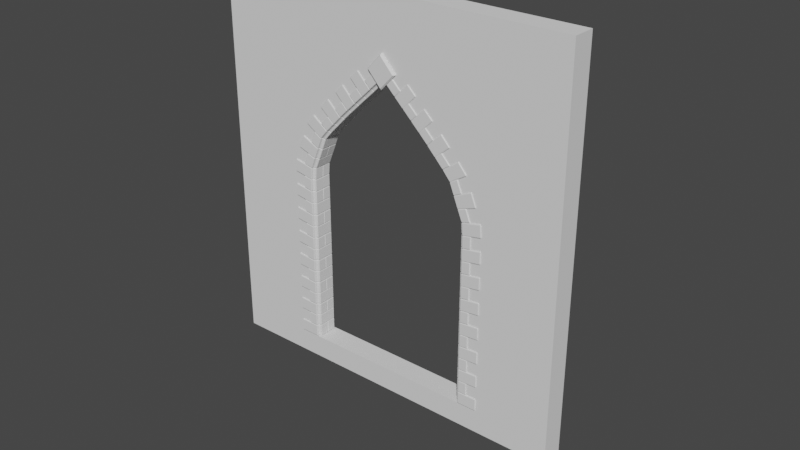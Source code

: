# Source: Front_Door.blend  (saved by Blender 2.81.16; exported with 4.5.12 LTS)
import bpy
from mathutils import Matrix  # noqa: F401  (used for matrix-valued properties, if any)

bpy.ops.wm.read_factory_settings(use_empty=True)
scene = bpy.context.scene
scene.name = 'Scene'

# ---- collections
col_collection = bpy.data.collections.new('Collection'); scene.collection.children.link(col_collection)

# ---- world
world_world = bpy.data.worlds.new('World'); scene.world = world_world
world_world.use_nodes = True; world_world.node_tree.nodes.clear()
_N = world_world.node_tree.nodes; _L = world_world.node_tree.links
n0 = _N.new('ShaderNodeOutputWorld'); n0.name = 'World Output'; n0.location = (300, 300)
n1 = _N.new('ShaderNodeBackground'); n1.name = 'Background'; n1.location = (10, 300)
n1.inputs[0].default_value = (0.05088, 0.05088, 0.05088, 1.0)
_L.new(n1.outputs[0], n0.inputs[0])
n0.is_active_output = True
world_world.color = (0.05088, 0.05088, 0.05088)
world_world.use_sun_shadow = False
world_world.sun_shadow_jitter_overblur = 0.0

# ---- meshes
me_lod_a_front_door = bpy.data.meshes.new('LOD_A_Front_Door')
me_lod_a_front_door.from_pydata([(-4.0, -0.25, 0.0), (-3.0, -0.25, 0.0), (-2.53, -0.25, 2.741), (-1.47, -0.25, 2.741), (-1.0, -0.25, 0.0), (0.0, -0.25, 0.0), (0.0, -0.25, 4.0), (-4.0, -0.25, 4.0), (-4.0, -2.98e-07, 0.0), (-3.0, -2.086e-07, 0.0), (-2.53, -1.192e-07, 2.741), (-1.47, 5.96e-08, 2.741), (-1.0, -2.98e-08, 0.0), (0.0, 5.96e-08, 0.0), (0.0, 1.788e-07, 4.0), (-4.0, -1.788e-07, 4.0), (-1.0, -0.25, 4.0), (-3.0, -0.25, 4.0), (-1.0, 8.941e-08, 4.0), (-3.0, -8.941e-08, 4.0), (0.0, -0.25, 2.741), (0.0, 1.192e-07, 2.741), (-4.0, -0.25, 2.741), (-4.0, -2.384e-07, 2.741), (-1.945, -0.25, 4.0), (-2.055, -0.25, 4.0), (-1.945, 2.98e-08, 4.0), (-2.055, -2.98e-08, 4.0), (-2.055, -0.25, 3.049), (-1.945, -0.25, 3.049), (-2.055, -5.96e-08, 3.049), (-1.945, 0.0, 3.049), (-1.171, -0.25, 2.428), (-1.171, 1.49e-08, 2.428), (0.0, -0.25, 2.428), (0.0, 8.941e-08, 2.428), (-2.829, -0.25, 2.428), (-2.829, -1.639e-07, 2.428), (-4.0, -0.25, 2.428), (-4.0, -2.682e-07, 2.428), (-3.0, -0.25, 2.0), (-3.0, -1.863e-07, 2.0), (-4.0, -0.25, 2.0), (-4.0, -2.831e-07, 2.0), (-1.0, -0.25, 2.0), (-1.0, -7.451e-09, 2.0), (0.0, -0.25, 2.0), (0.0, 7.451e-08, 2.0)], [], [(14, 21, 11, 18), (45, 47, 13, 12), (42, 43, 8, 0), (20, 21, 14, 6), (44, 45, 12, 4), (36, 37, 10, 2), (17, 19, 15, 7), (4, 12, 13, 5), (29, 31, 11, 3), (0, 8, 9, 1), (6, 14, 18, 16), (25, 27, 19, 17), (34, 35, 21, 20), (7, 15, 23, 22), (16, 18, 26, 24), (24, 26, 27, 25), (2, 10, 30, 28), (28, 30, 31, 29), (31, 26, 18, 11), (26, 31, 30, 27), (27, 30, 10, 19), (15, 19, 10, 23), (39, 23, 10, 37), (7, 22, 2, 17), (25, 17, 2, 28), (38, 36, 2, 22), (24, 25, 28, 29), (29, 3, 16, 24), (6, 16, 3, 20), (44, 4, 5, 46), (3, 32, 34, 20), (46, 47, 35, 34), (3, 11, 33, 32), (11, 21, 35, 33), (42, 40, 36, 38), (43, 39, 37, 41), (40, 41, 37, 36), (22, 23, 39, 38), (1, 9, 41, 40), (8, 43, 41, 9), (0, 1, 40, 42), (38, 39, 43, 42), (5, 13, 47, 46), (32, 44, 46, 34), (32, 33, 45, 44), (33, 35, 47, 45)])
me_lod_a_front_door.use_remesh_preserve_volume = False
me_lod_a_front_door.use_remesh_preserve_attributes = False
me_lod_a_front_door.use_mirror_vertex_groups = False
me_lod_a_front_door.update()
me_lod_b_front_door_mesh = bpy.data.meshes.new('LOD_B_Front_Door mesh')
me_lod_b_front_door_mesh.from_pydata([(-4.0, -0.25, 0.0), (-3.0, -0.25, 0.0), (-2.53, -0.25, 2.741), (-1.47, -0.25, 2.741), (-1.0, -0.25, 0.0), (0.0, -0.25, 0.0), (0.0, -0.25, 4.0), (-4.0, -0.25, 4.0), (-4.0, -2.98e-07, 0.0), (-3.0, -2.086e-07, 0.0), (-2.53, -1.192e-07, 2.741), (-1.47, 5.96e-08, 2.741), (-1.0, -2.98e-08, 0.0), (0.0, 5.96e-08, 0.0), (0.0, 1.788e-07, 4.0), (-4.0, -1.788e-07, 4.0), (-1.0, -0.25, 4.0), (-3.0, -0.25, 4.0), (-1.0, 8.941e-08, 4.0), (-3.0, -8.941e-08, 4.0), (0.0, -0.25, 2.741), (0.0, 1.192e-07, 2.741), (-4.0, -0.25, 2.741), (-4.0, -2.384e-07, 2.741), (-2.0, -0.25, 4.0), (-2.0, -2.98e-08, 4.0), (-2.0, -0.25, 3.223), (-2.0, -5.96e-08, 3.223), (-1.171, -0.25, 2.428), (-1.171, 1.49e-08, 2.428), (0.0, -0.25, 2.428), (0.0, 8.941e-08, 2.428), (-2.829, -0.25, 2.428), (-2.829, -1.639e-07, 2.428), (-4.0, -0.25, 2.428), (-4.0, -2.682e-07, 2.428), (-3.0, -0.25, 2.0), (-3.0, -1.863e-07, 2.0), (-4.0, -0.25, 2.0), (-4.0, -2.831e-07, 2.0), (-1.0, -0.25, 2.0), (-1.0, -7.451e-09, 2.0), (0.0, -0.25, 2.0), (0.0, 7.451e-08, 2.0), (-4.0, -0.25, -0.25), (-3.0, -0.25, -0.25), (-1.0, -0.25, -0.25), (0.0, -0.25, -0.25), (-4.0, -2.98e-07, -0.25), (-3.0, -2.086e-07, -0.25), (-1.0, -2.98e-08, -0.25), (0.0, 5.96e-08, -0.25)], [], [(14, 21, 11, 18), (41, 43, 13, 12), (38, 39, 8, 0), (20, 21, 14, 6), (40, 41, 12, 4), (32, 33, 10, 2), (17, 19, 15, 7), (45, 49, 50, 46), (26, 27, 11, 3), (1, 0, 44, 45), (6, 14, 18, 16), (24, 25, 19, 17), (30, 31, 21, 20), (7, 15, 23, 22), (16, 18, 25, 24), (2, 10, 27, 26), (27, 25, 18, 11), (25, 27, 10, 19), (15, 19, 10, 23), (35, 23, 10, 33), (7, 22, 2, 17), (24, 17, 2, 26), (34, 32, 2, 22), (26, 3, 16, 24), (6, 16, 3, 20), (40, 4, 5, 42), (3, 28, 30, 20), (42, 43, 31, 30), (3, 11, 29, 28), (11, 21, 31, 29), (38, 36, 32, 34), (39, 35, 33, 37), (36, 37, 33, 32), (22, 23, 35, 34), (1, 9, 37, 36), (8, 39, 37, 9), (0, 1, 36, 38), (34, 35, 39, 38), (5, 13, 43, 42), (28, 40, 42, 30), (28, 29, 41, 40), (29, 31, 43, 41), (46, 50, 51, 47), (44, 48, 49, 45), (8, 9, 49, 48), (0, 8, 48, 44), (5, 4, 46, 47), (1, 45, 46, 4), (12, 13, 51, 50), (13, 5, 47, 51), (49, 9, 12, 50), (9, 1, 4, 12)])
me_lod_b_front_door_mesh.use_remesh_preserve_volume = False
me_lod_b_front_door_mesh.use_remesh_preserve_attributes = False
me_lod_b_front_door_mesh.use_mirror_vertex_groups = False
me_lod_b_front_door_mesh.update()
me_cube_001 = bpy.data.meshes.new('Cube.001')
me_cube_001.from_pydata([(-0.8344, -1.0, -0.8344), (-0.9267, -0.9004, -0.9267), (-0.9004, -1.0, 0.9004), (-1.0, -0.9004, 1.0), (-0.8344, 1.0, -0.8344), (-0.9267, 0.9004, -0.9267), (-0.9004, 1.0, 0.9004), (-1.0, 0.9004, 1.0), (0.9004, -1.0, -0.9004), (1.0, -0.9004, -1.0), (0.8344, -1.0, 0.8344), (0.9267, -0.9004, 0.9267), (0.9004, 1.0, -0.9004), (1.0, 0.9004, -1.0), (0.9267, 0.9004, 0.9267), (0.8344, 1.0, 0.8344)], [], [(8, 10, 2, 0), (13, 14, 11, 9), (14, 7, 3, 11), (1, 3, 7, 5), (4, 6, 15, 12), (0, 2, 3, 1), (6, 4, 5, 7), (13, 5, 4, 12), (7, 14, 15, 6), (14, 13, 12, 15), (10, 8, 9, 11), (1, 9, 8, 0), (11, 3, 2, 10), (5, 13, 9, 1)])
_uv = me_cube_001.uv_layers.new(name='UVMap')
_uv.uv.foreach_set('vector', [0.3875, 0.7625, 0.6125, 0.7625, 0.6125, 0.9875, 0.3875, 0.9875, 0.375, 0.5125, 0.625, 0.5125, 0.625, 0.7375, 0.375, 0.7375, 0.625, 0.5125, 0.875, 0.5125, 0.875, 0.7375, 0.625, 0.7375, 0.375, 0.01245, 0.625, 0.01245, 0.625, 0.2375, 0.375, 0.2375, 0.3875, 0.2625, 0.6125, 0.2625, 0.6125, 0.4875, 0.3875, 0.4875, 0.3875, 0.9875, 0.6125, 0.9875, 0.625, 1.0, 0.375, 1.0, 0.6125, 0.2625, 0.3875, 0.2625, 0.375, 0.2375, 0.625, 0.2375, 0.375, 0.5125, 0.125, 0.5125, 0.1375, 0.5, 0.3625, 0.5, 0.875, 0.5125, 0.625, 0.5125, 0.6375, 0.5, 0.8625, 0.5, 0.625, 0.5125, 0.375, 0.5125, 0.3875, 0.4875, 0.6125, 0.4875, 0.6125, 0.7625, 0.3875, 0.7625, 0.375, 0.7375, 0.625, 0.7375, 0.125, 0.7375, 0.375, 0.7375, 0.3625, 0.75, 0.1375, 0.75, 0.625, 0.7375, 0.875, 0.7375, 0.8625, 0.75, 0.6375, 0.75, 0.125, 0.5125, 0.375, 0.5125, 0.375, 0.7375, 0.125, 0.7375])
me_cube_001.use_remesh_fix_poles = True
me_cube_001.use_remesh_preserve_attributes = False
me_cube_001.use_mirror_vertex_groups = False
me_cube_001.update()
me_brick = bpy.data.meshes.new('Brick')
me_brick.from_pydata([(-0.009446, 0.01389, 0.125), (-0.01778, 0.007124, 0.125), (-0.02177, 0.02, 0.1189), (-0.03, 0.01324, 0.1189), (0.2078, 0.007124, 0.125), (0.1994, 0.01389, 0.125), (0.22, 0.01324, 0.1189), (0.2118, 0.02, 0.1189), (-0.03, 0.01324, 0.006995), (-0.02177, 0.02, 0.006995), (-0.01601, 0.006238, 0.0), (-0.007675, 0.01301, -2.328e-10), (0.2118, 0.02, 0.006995), (0.22, 0.01324, 0.006995), (0.1977, 0.01301, 0.0), (0.206, 0.006238, -6.985e-10), (-0.009446, 0.01389, 0.2548), (-0.01778, 0.007124, 0.2548), (-0.02177, 0.02, 0.2487), (-0.03, 0.01324, 0.2487), (0.1078, 0.007124, 0.2548), (0.09945, 0.01389, 0.2548), (0.12, 0.01324, 0.2487), (0.1118, 0.02, 0.2487), (-0.03, 0.01324, 0.1368), (-0.02177, 0.02, 0.1368), (-0.01601, 0.006238, 0.1298), (-0.007675, 0.01301, 0.1298), (0.1118, 0.02, 0.1368), (0.12, 0.01324, 0.1368), (0.09767, 0.01301, 0.1298), (0.106, 0.006238, 0.1298), (-0.009446, -0.2639, 0.125), (-0.01778, -0.2571, 0.125), (-0.02177, -0.27, 0.1189), (-0.03, -0.2632, 0.1189), (0.2078, -0.2571, 0.125), (0.1994, -0.2639, 0.125), (0.22, -0.2632, 0.1189), (0.2118, -0.27, 0.1189), (-0.03, -0.2632, 0.006995), (-0.02177, -0.27, 0.006995), (-0.01601, -0.2562, 0.0), (-0.007675, -0.263, -2.328e-10), (0.2118, -0.27, 0.006995), (0.22, -0.2632, 0.006995), (0.1977, -0.263, 0.0), (0.206, -0.2562, -6.985e-10), (-0.009446, -0.2639, 0.2548), (-0.01778, -0.2571, 0.2548), (-0.02177, -0.27, 0.2487), (-0.03, -0.2632, 0.2487), (0.1078, -0.2571, 0.2548), (0.09945, -0.2639, 0.2548), (0.12, -0.2632, 0.2487), (0.1118, -0.27, 0.2487), (-0.03, -0.2632, 0.1368), (-0.02177, -0.27, 0.1368), (-0.01601, -0.2562, 0.1298), (-0.007675, -0.263, 0.1298), (0.1118, -0.27, 0.1368), (0.12, -0.2632, 0.1368), (0.09767, -0.263, 0.1298), (0.106, -0.2562, 0.1298)], [], [(14, 11, 9, 12), (0, 5, 7, 2), (42, 40, 8, 10), (3, 8, 40, 35), (9, 2, 7, 12), (45, 13, 6, 38), (13, 45, 47, 15), (42, 10, 11, 14, 15, 47, 46, 43), (30, 27, 25, 28), (16, 21, 23, 18), (58, 56, 24, 26), (19, 24, 56, 51), (25, 18, 23, 28), (61, 29, 22, 54), (29, 61, 63, 31), (58, 26, 27, 30, 31, 63, 62, 59), (0, 2, 3, 1), (4, 6, 7, 5), (9, 11, 10, 8), (13, 15, 14, 12), (2, 9, 8, 3), (6, 13, 12, 7), (16, 18, 19, 17), (20, 22, 23, 21), (25, 27, 26, 24), (29, 31, 30, 28), (18, 25, 24, 19), (22, 29, 28, 23), (4, 36, 38, 6), (36, 4, 5, 0, 1, 33, 32, 37), (3, 35, 33, 1), (46, 44, 41, 43), (32, 34, 39, 37), (41, 44, 39, 34), (20, 52, 54, 22), (52, 20, 21, 16, 17, 49, 48, 53), (17, 19, 51, 49), (62, 60, 57, 59), (48, 50, 55, 53), (57, 60, 55, 50), (32, 33, 35, 34), (36, 37, 39, 38), (41, 40, 42, 43), (45, 44, 46, 47), (34, 35, 40, 41), (38, 39, 44, 45), (48, 49, 51, 50), (52, 53, 55, 54), (57, 56, 58, 59), (61, 60, 62, 63), (50, 51, 56, 57), (54, 55, 60, 61)])
_uv = me_brick.uv_layers.new(name='UVMap')
_uv.uv.foreach_set('vector', [0.3527, 0.514, 0.1473, 0.514, 0.1332, 0.5, 0.3668, 0.5, 0.8544, 0.5122, 0.6456, 0.5122, 0.6332, 0.5, 0.8668, 0.5, 0.139, 0.5275, 0.125, 0.5135, 0.125, 0.5135, 0.139, 0.5275, 0.6128, 0.2365, 0.389, 0.2365, 0.389, 0.2365, 0.6128, 0.2365, 0.389, 0.2582, 0.6128, 0.2582, 0.6128, 0.4918, 0.389, 0.4918, 0.389, 0.5135, 0.389, 0.5135, 0.6128, 0.5135, 0.6128, 0.5135, 0.389, 0.5135, 0.389, 0.5135, 0.361, 0.5275, 0.361, 0.5275, 0.139, 0.5275, 0.139, 0.5275, 0.1473, 0.514, 0.3527, 0.514, 0.361, 0.5275, 0.361, 0.5275, 0.3527, 0.514, 0.1473, 0.514, 0.3458, 0.514, 0.1542, 0.514, 0.1387, 0.5, 0.3613, 0.5, 0.8478, 0.5122, 0.6522, 0.5122, 0.6387, 0.5, 0.8613, 0.5, 0.139, 0.5275, 0.125, 0.5135, 0.125, 0.5135, 0.139, 0.5275, 0.6128, 0.2365, 0.389, 0.2365, 0.389, 0.2365, 0.6128, 0.2365, 0.389, 0.2637, 0.6128, 0.2637, 0.6128, 0.4863, 0.389, 0.4863, 0.389, 0.5135, 0.389, 0.5135, 0.6128, 0.5135, 0.6128, 0.5135, 0.389, 0.5135, 0.389, 0.5135, 0.361, 0.5275, 0.361, 0.5275, 0.139, 0.5275, 0.139, 0.5275, 0.1542, 0.514, 0.3458, 0.514, 0.361, 0.5275, 0.361, 0.5275, 0.3458, 0.514, 0.1542, 0.514, 0.8544, 0.5122, 0.8668, 0.5, 0.875, 0.5135, 0.8628, 0.5258, 0.6372, 0.5258, 0.6128, 0.5135, 0.6238, 0.5055, 0.6372, 0.5122, 0.1332, 0.5, 0.1473, 0.514, 0.139, 0.5275, 0.125, 0.5135, 0.389, 0.5135, 0.361, 0.5275, 0.361, 0.514, 0.378, 0.5055, 0.6128, 0.2582, 0.389, 0.2582, 0.389, 0.2365, 0.6128, 0.2365, 0.6128, 0.5135, 0.389, 0.5135, 0.389, 0.4918, 0.6128, 0.4918, 0.8478, 0.5122, 0.8613, 0.5, 0.875, 0.5135, 0.8628, 0.5258, 0.6372, 0.5258, 0.6128, 0.5135, 0.6238, 0.5055, 0.6372, 0.5122, 0.1387, 0.5, 0.1542, 0.514, 0.139, 0.5275, 0.125, 0.5135, 0.389, 0.5135, 0.361, 0.5275, 0.361, 0.514, 0.378, 0.5055, 0.6128, 0.2637, 0.389, 0.2637, 0.389, 0.2365, 0.6128, 0.2365, 0.6128, 0.5135, 0.389, 0.5135, 0.389, 0.4863, 0.6128, 0.4863, 0.6372, 0.5258, 0.6372, 0.5258, 0.6128, 0.5135, 0.6128, 0.5135, 0.6372, 0.5258, 0.6372, 0.5258, 0.6456, 0.5122, 0.8544, 0.5122, 0.8628, 0.5258, 0.8628, 0.5258, 0.8544, 0.5122, 0.6456, 0.5122, 0.875, 0.5135, 0.875, 0.5135, 0.8628, 0.5258, 0.8628, 0.5258, 0.3527, 0.514, 0.3668, 0.5, 0.1332, 0.5, 0.1473, 0.514, 0.8544, 0.5122, 0.8668, 0.5, 0.6332, 0.5, 0.6456, 0.5122, 0.389, 0.2582, 0.389, 0.4918, 0.6128, 0.4918, 0.6128, 0.2582, 0.6372, 0.5258, 0.6372, 0.5258, 0.6128, 0.5135, 0.6128, 0.5135, 0.6372, 0.5258, 0.6372, 0.5258, 0.6522, 0.5122, 0.8478, 0.5122, 0.8628, 0.5258, 0.8628, 0.5258, 0.8478, 0.5122, 0.6522, 0.5122, 0.8628, 0.5258, 0.875, 0.5135, 0.875, 0.5135, 0.8628, 0.5258, 0.3458, 0.514, 0.3613, 0.5, 0.1387, 0.5, 0.1542, 0.514, 0.8478, 0.5122, 0.8613, 0.5, 0.6387, 0.5, 0.6522, 0.5122, 0.389, 0.2637, 0.389, 0.4863, 0.6128, 0.4863, 0.6128, 0.2637, 0.8544, 0.5122, 0.8628, 0.5258, 0.875, 0.5135, 0.8668, 0.5, 0.6372, 0.5258, 0.6372, 0.5122, 0.6238, 0.5055, 0.6128, 0.5135, 0.1332, 0.5, 0.125, 0.5135, 0.139, 0.5275, 0.1473, 0.514, 0.389, 0.5135, 0.378, 0.5055, 0.361, 0.514, 0.361, 0.5275, 0.6128, 0.2582, 0.6128, 0.2365, 0.389, 0.2365, 0.389, 0.2582, 0.6128, 0.5135, 0.6128, 0.4918, 0.389, 0.4918, 0.389, 0.5135, 0.8478, 0.5122, 0.8628, 0.5258, 0.875, 0.5135, 0.8613, 0.5, 0.6372, 0.5258, 0.6372, 0.5122, 0.6238, 0.5055, 0.6128, 0.5135, 0.1387, 0.5, 0.125, 0.5135, 0.139, 0.5275, 0.1542, 0.514, 0.389, 0.5135, 0.378, 0.5055, 0.361, 0.514, 0.361, 0.5275, 0.6128, 0.2637, 0.6128, 0.2365, 0.389, 0.2365, 0.389, 0.2637, 0.6128, 0.5135, 0.6128, 0.4863, 0.389, 0.4863, 0.389, 0.5135])
me_brick.use_remesh_fix_poles = True
me_brick.use_remesh_preserve_attributes = False
me_brick.use_mirror_vertex_groups = False
me_brick.update()
me_lod_b_front_door_mesh_001 = bpy.data.meshes.new('LOD_B_Front_Door mesh.001')
me_lod_b_front_door_mesh_001.from_pydata([(-4.0, -0.25, 0.0), (-3.0, -0.25, 0.0), (-2.53, -0.25, 2.741), (-1.47, -0.25, 2.741), (-1.0, -0.25, 0.0), (0.0, -0.25, 0.0), (0.0, -0.25, 4.0), (-4.0, -0.25, 4.0), (-4.0, -2.98e-07, 0.0), (-3.0, -2.086e-07, 0.0), (-2.53, -1.192e-07, 2.741), (-1.47, 5.96e-08, 2.741), (-1.0, -2.98e-08, 0.0), (0.0, 5.96e-08, 0.0), (0.0, 1.788e-07, 4.0), (-4.0, -1.788e-07, 4.0), (-1.0, -0.25, 4.0), (-3.0, -0.25, 4.0), (-1.0, 8.941e-08, 4.0), (-3.0, -8.941e-08, 4.0), (0.0, -0.25, 2.741), (0.0, 1.192e-07, 2.741), (-4.0, -0.25, 2.741), (-4.0, -2.384e-07, 2.741), (-2.0, -0.25, 4.0), (-2.0, -2.98e-08, 4.0), (-2.0, -0.25, 3.223), (-2.0, -5.96e-08, 3.223), (-1.171, -0.25, 2.428), (-1.171, 1.49e-08, 2.428), (0.0, -0.25, 2.428), (0.0, 8.941e-08, 2.428), (-2.829, -0.25, 2.428), (-2.829, -1.639e-07, 2.428), (-4.0, -0.25, 2.428), (-4.0, -2.682e-07, 2.428), (-3.0, -0.25, 2.0), (-3.0, -1.863e-07, 2.0), (-4.0, -0.25, 2.0), (-4.0, -2.831e-07, 2.0), (-1.0, -0.25, 2.0), (-1.0, -7.451e-09, 2.0), (0.0, -0.25, 2.0), (0.0, 7.451e-08, 2.0), (-4.0, -0.25, -0.25), (-3.0, -0.25, -0.25), (-1.0, -0.25, -0.25), (0.0, -0.25, -0.25), (-4.0, -2.98e-07, -0.25), (-3.0, -2.086e-07, -0.25), (-1.0, -2.98e-08, -0.25), (0.0, 5.96e-08, -0.25)], [], [(14, 21, 11, 18), (41, 43, 13, 12), (38, 39, 8, 0), (20, 21, 14, 6), (40, 41, 12, 4), (32, 33, 10, 2), (17, 19, 15, 7), (45, 49, 50, 46), (26, 27, 11, 3), (1, 0, 44, 45), (6, 14, 18, 16), (24, 25, 19, 17), (30, 31, 21, 20), (7, 15, 23, 22), (16, 18, 25, 24), (2, 10, 27, 26), (27, 25, 18, 11), (25, 27, 10, 19), (15, 19, 10, 23), (35, 23, 10, 33), (7, 22, 2, 17), (24, 17, 2, 26), (34, 32, 2, 22), (26, 3, 16, 24), (6, 16, 3, 20), (40, 4, 5, 42), (3, 28, 30, 20), (42, 43, 31, 30), (3, 11, 29, 28), (11, 21, 31, 29), (38, 36, 32, 34), (39, 35, 33, 37), (36, 37, 33, 32), (22, 23, 35, 34), (1, 9, 37, 36), (8, 39, 37, 9), (0, 1, 36, 38), (34, 35, 39, 38), (5, 13, 43, 42), (28, 40, 42, 30), (28, 29, 41, 40), (29, 31, 43, 41), (46, 50, 51, 47), (44, 48, 49, 45), (8, 9, 49, 48), (0, 8, 48, 44), (5, 4, 46, 47), (1, 45, 46, 4), (12, 13, 51, 50), (13, 5, 47, 51), (49, 9, 12, 50), (9, 1, 4, 12)])
me_lod_b_front_door_mesh_001.use_remesh_preserve_volume = False
me_lod_b_front_door_mesh_001.use_remesh_preserve_attributes = False
me_lod_b_front_door_mesh_001.use_mirror_vertex_groups = False
me_lod_b_front_door_mesh_001.update()
me_cube_000 = bpy.data.meshes.new('Cube.000')
me_cube_000.from_pydata([(-0.8344, -1.0, -0.8344), (-0.9267, -0.9004, -0.9267), (-0.9004, -1.0, 0.9004), (-1.0, -0.9004, 1.0), (-0.8344, 1.0, -0.8344), (-0.9267, 0.9004, -0.9267), (-0.9004, 1.0, 0.9004), (-1.0, 0.9004, 1.0), (0.9004, -1.0, -0.9004), (1.0, -0.9004, -1.0), (0.8344, -1.0, 0.8344), (0.9267, -0.9004, 0.9267), (0.9004, 1.0, -0.9004), (1.0, 0.9004, -1.0), (0.9267, 0.9004, 0.9267), (0.8344, 1.0, 0.8344)], [], [(8, 10, 2, 0), (13, 14, 11, 9), (14, 7, 3, 11), (1, 3, 7, 5), (4, 6, 15, 12), (0, 2, 3, 1), (6, 4, 5, 7), (13, 5, 4, 12), (7, 14, 15, 6), (14, 13, 12, 15), (10, 8, 9, 11), (1, 9, 8, 0), (11, 3, 2, 10), (5, 13, 9, 1)])
_uv = me_cube_000.uv_layers.new(name='UVMap')
_uv.uv.foreach_set('vector', [0.3875, 0.7625, 0.6125, 0.7625, 0.6125, 0.9875, 0.3875, 0.9875, 0.375, 0.5125, 0.625, 0.5125, 0.625, 0.7375, 0.375, 0.7375, 0.625, 0.5125, 0.875, 0.5125, 0.875, 0.7375, 0.625, 0.7375, 0.375, 0.01245, 0.625, 0.01245, 0.625, 0.2375, 0.375, 0.2375, 0.3875, 0.2625, 0.6125, 0.2625, 0.6125, 0.4875, 0.3875, 0.4875, 0.3875, 0.9875, 0.6125, 0.9875, 0.625, 1.0, 0.375, 1.0, 0.6125, 0.2625, 0.3875, 0.2625, 0.375, 0.2375, 0.625, 0.2375, 0.375, 0.5125, 0.125, 0.5125, 0.1375, 0.5, 0.3625, 0.5, 0.875, 0.5125, 0.625, 0.5125, 0.6375, 0.5, 0.8625, 0.5, 0.625, 0.5125, 0.375, 0.5125, 0.3875, 0.4875, 0.6125, 0.4875, 0.6125, 0.7625, 0.3875, 0.7625, 0.375, 0.7375, 0.625, 0.7375, 0.125, 0.7375, 0.375, 0.7375, 0.3625, 0.75, 0.1375, 0.75, 0.625, 0.7375, 0.875, 0.7375, 0.8625, 0.75, 0.6375, 0.75, 0.125, 0.5125, 0.375, 0.5125, 0.375, 0.7375, 0.125, 0.7375])
me_cube_000.use_remesh_fix_poles = True
me_cube_000.use_remesh_preserve_attributes = False
me_cube_000.use_mirror_vertex_groups = False
me_cube_000.update()
me_brick_001 = bpy.data.meshes.new('Brick.001')
me_brick_001.from_pydata([(0.1713, -0.02613, 0.1204), (0.175, -0.01869, 0.1241), (0.1713, 0.1079, 0.1204), (0.175, 0.1004, 0.1241), (0.1713, -0.02613, 0.1296), (0.175, -0.01869, 0.1259), (0.1713, 0.1079, 0.1296), (0.175, 0.1004, 0.1259), (-0.06321, -0.02613, 0.02612), (-0.06391, -0.01869, 0.02244), (-0.05135, -0.02613, 0.02227), (-0.05335, -0.01869, 0.01901), (-0.04223, -0.02613, 0.01315), (-0.04549, -0.01869, 0.01115), (-0.03838, -0.02613, 0.001291), (-0.04206, -0.01869, 0.0005864), (-0.03838, 0.1079, 0.001291), (-0.04206, 0.1004, 0.0005864), (-0.04223, 0.1079, 0.01315), (-0.04549, 0.1004, 0.01115), (-0.05135, 0.1079, 0.02227), (-0.05335, 0.1004, 0.01901), (-0.06321, 0.1079, 0.02612), (-0.06391, 0.1004, 0.02244), (-0.03838, -0.02613, 0.2487), (-0.04206, -0.01869, 0.2494), (-0.04223, -0.02613, 0.2368), (-0.04549, -0.01869, 0.2388), (-0.05135, -0.02613, 0.2277), (-0.05335, -0.01869, 0.231), (-0.06321, -0.02613, 0.2239), (-0.06391, -0.01869, 0.2276), (-0.06321, 0.1079, 0.2239), (-0.06391, 0.1004, 0.2276), (-0.05135, 0.1079, 0.2277), (-0.05335, 0.1004, 0.231), (-0.04223, 0.1079, 0.2368), (-0.04549, 0.1004, 0.2388), (-0.03838, 0.1079, 0.2487), (-0.04206, 0.1004, 0.2494), (-0.03767, 0.1099, 0.2487), (-0.04136, 0.1173, 0.2494), (-0.04152, 0.1099, 0.2368), (-0.04478, 0.1173, 0.2388), (-0.05064, 0.1099, 0.2277), (-0.05264, 0.1173, 0.231), (-0.0625, 0.1099, 0.2239), (-0.06321, 0.1173, 0.2276), (-0.0625, 0.2439, 0.2239), (-0.06321, 0.2364, 0.2276), (-0.05064, 0.2439, 0.2277), (-0.05264, 0.2364, 0.231), (-0.04152, 0.2439, 0.2368), (-0.04478, 0.2364, 0.2388), (-0.03767, 0.2439, 0.2487), (-0.04136, 0.2364, 0.2494), (-0.0625, 0.1099, 0.02612), (-0.06321, 0.1173, 0.02244), (-0.05064, 0.1099, 0.02227), (-0.05264, 0.1173, 0.01901), (-0.04152, 0.1099, 0.01315), (-0.04478, 0.1173, 0.01115), (-0.03767, 0.1099, 0.001291), (-0.04136, 0.1173, 0.0005864), (-0.03767, 0.2439, 0.001291), (-0.04136, 0.2364, 0.0005864), (-0.04152, 0.2439, 0.01315), (-0.04478, 0.2364, 0.01115), (-0.05064, 0.2439, 0.02227), (-0.05264, 0.2364, 0.01901), (-0.0625, 0.2439, 0.02612), (-0.06321, 0.2364, 0.02244), (-0.06873, -0.02613, 0.1204), (-0.07027, -0.01869, 0.1241), (-0.07128, -0.02613, 0.1178), (-0.075, -0.01869, 0.1193), (-0.07128, 0.1079, 0.1178), (-0.075, 0.1004, 0.1193), (-0.06873, 0.1079, 0.1204), (-0.07027, 0.1004, 0.1241), (0.1687, -0.02613, -0.00678), (0.1703, -0.01869, -0.0105), (0.1713, -0.02613, -0.004227), (0.175, -0.01869, -0.005768), (0.1713, 0.1079, -0.004227), (0.175, 0.1004, -0.005768), (0.1687, 0.1079, -0.00678), (0.1703, 0.1004, -0.0105), (-0.07128, -0.02613, 0.1322), (-0.075, -0.01869, 0.1307), (-0.06873, -0.02613, 0.1296), (-0.07027, -0.01869, 0.1259), (-0.06873, 0.1079, 0.1296), (-0.07027, 0.1004, 0.1259), (-0.07128, 0.1079, 0.1322), (-0.075, 0.1004, 0.1307), (0.1713, -0.02613, 0.2542), (0.175, -0.01869, 0.2558), (0.1687, -0.02613, 0.2568), (0.1703, -0.01869, 0.2605), (0.1687, 0.1079, 0.2568), (0.1703, 0.1004, 0.2605), (0.1713, 0.1079, 0.2542), (0.175, 0.1004, 0.2558), (0.05329, 0.1099, 0.2542), (0.05701, 0.1173, 0.2558), (0.05074, 0.1099, 0.2568), (0.05228, 0.1173, 0.2605), (0.05074, 0.2439, 0.2568), (0.05228, 0.2364, 0.2605), (0.05329, 0.2439, 0.2542), (0.05701, 0.2364, 0.2558), (0.05074, 0.1099, -0.00678), (0.05228, 0.1173, -0.0105), (0.05329, 0.1099, -0.004227), (0.05701, 0.1173, -0.005768), (0.05329, 0.2439, -0.004227), (0.05701, 0.2364, -0.005768), (0.05074, 0.2439, -0.00678), (0.05228, 0.2364, -0.0105), (-0.07128, -0.02613, 0.02936), (-0.075, -0.01869, 0.02789), (-0.06857, -0.02613, 0.02647), (-0.07028, -0.01869, 0.02285), (-0.03803, -0.02613, -0.00407), (-0.04165, -0.01869, -0.005778), (-0.03514, -0.02613, -0.00678), (-0.03661, -0.01869, -0.0105), (-0.03514, 0.1079, -0.00678), (-0.03661, 0.1004, -0.0105), (-0.03803, 0.1079, -0.00407), (-0.04165, 0.1004, -0.005778), (-0.06857, 0.1079, 0.02647), (-0.07028, 0.1004, 0.02285), (-0.07128, 0.1079, 0.02936), (-0.075, 0.1004, 0.02789), (-0.03514, -0.02613, 0.2568), (-0.03661, -0.01869, 0.2605), (-0.03803, -0.02613, 0.2541), (-0.04165, -0.01869, 0.2558), (-0.06857, -0.02613, 0.2235), (-0.07028, -0.01869, 0.2272), (-0.07128, -0.02613, 0.2206), (-0.075, -0.01869, 0.2221), (-0.07128, 0.1079, 0.2206), (-0.075, 0.1004, 0.2221), (-0.06857, 0.1079, 0.2235), (-0.07028, 0.1004, 0.2272), (-0.03803, 0.1079, 0.2541), (-0.04165, 0.1004, 0.2558), (-0.03514, 0.1079, 0.2568), (-0.03661, 0.1004, 0.2605), (-0.03443, 0.1099, 0.2568), (-0.0359, 0.1173, 0.2605), (-0.03732, 0.1099, 0.2541), (-0.04094, 0.1173, 0.2558), (-0.06786, 0.1099, 0.2235), (-0.06957, 0.1173, 0.2272), (-0.07057, 0.1099, 0.2206), (-0.07429, 0.1173, 0.2221), (-0.07057, 0.2439, 0.2206), (-0.07429, 0.2364, 0.2221), (-0.06786, 0.2439, 0.2235), (-0.06957, 0.2364, 0.2272), (-0.03732, 0.2439, 0.2541), (-0.04094, 0.2364, 0.2558), (-0.03443, 0.2439, 0.2568), (-0.0359, 0.2364, 0.2605), (-0.07057, 0.1099, 0.02936), (-0.07429, 0.1173, 0.02789), (-0.06786, 0.1099, 0.02647), (-0.06957, 0.1173, 0.02285), (-0.03732, 0.1099, -0.00407), (-0.04094, 0.1173, -0.005778), (-0.03443, 0.1099, -0.00678), (-0.0359, 0.1173, -0.0105), (-0.03443, 0.2439, -0.00678), (-0.0359, 0.2364, -0.0105), (-0.03732, 0.2439, -0.00407), (-0.04094, 0.2364, -0.005778), (-0.06786, 0.2439, 0.02647), (-0.06957, 0.2364, 0.02285), (-0.07057, 0.2439, 0.02936), (-0.07429, 0.2364, 0.02789)], [], [(81, 87, 85, 83), (101, 99, 97, 103), (4, 96, 98, 136, 138, 24, 26, 28, 30, 140, 142, 88, 90), (93, 91, 89, 95), (7, 103, 97, 5), (85, 3, 1, 83), (153, 107, 109, 167), (59, 69, 67, 61), (105, 111, 109, 107), (21, 11, 9, 23), (92, 94, 144, 146, 32, 34, 36, 38, 148, 150, 100, 102, 6), (93, 7, 5, 91), (117, 115, 113, 119), (19, 13, 11, 21), (121, 135, 133, 123), (57, 71, 69, 59), (51, 45, 43, 53), (27, 37, 35, 29), (131, 125, 15, 17), (17, 15, 13, 19), (23, 9, 123, 133), (25, 39, 37, 27), (53, 43, 41, 55), (139, 149, 39, 25), (29, 35, 33, 31), (31, 33, 147, 141), (168, 170, 56, 58, 60, 62, 172, 174, 112, 114, 104, 106, 152, 154, 40, 42, 44, 46, 156, 158), (169, 183, 181, 171), (163, 157, 47, 49), (49, 47, 45, 51), (55, 41, 155, 165), (160, 162, 48, 50, 52, 54, 164, 166, 108, 110, 116, 118, 176, 178, 64, 66, 68, 70, 180, 182), (73, 79, 77, 75), (171, 181, 71, 57), (61, 67, 65, 63), (63, 65, 179, 173), (128, 130, 16, 18, 20, 22, 132, 134, 76, 78, 2, 84, 86), (121, 75, 77, 135), (129, 87, 81, 127), (89, 143, 145, 95), (101, 151, 137, 99), (117, 111, 105, 115), (177, 119, 113, 175), (137, 151, 149, 139), (129, 127, 125, 131), (145, 143, 141, 147), (153, 167, 165, 155), (161, 183, 169, 159), (161, 159, 157, 163), (177, 175, 173, 179), (80, 82, 0, 72, 74, 120, 122, 8, 10, 12, 14, 124, 126), (18, 16, 17, 19), (14, 12, 13, 15), (20, 18, 19, 21), (12, 10, 11, 13), (22, 20, 21, 23), (10, 8, 9, 11), (26, 24, 25, 27), (38, 36, 37, 39), (28, 26, 27, 29), (36, 34, 35, 37), (30, 28, 29, 31), (34, 32, 33, 35), (50, 48, 49, 51), (46, 44, 45, 47), (52, 50, 51, 53), (44, 42, 43, 45), (54, 52, 53, 55), (42, 40, 41, 43), (58, 56, 57, 59), (70, 68, 69, 71), (60, 58, 59, 61), (68, 66, 67, 69), (62, 60, 61, 63), (66, 64, 65, 67), (74, 72, 73, 75), (78, 76, 77, 79), (82, 80, 81, 83), (86, 84, 85, 87), (94, 92, 93, 95), (90, 88, 89, 91), (102, 100, 101, 103), (98, 96, 97, 99), (106, 104, 105, 107), (110, 108, 109, 111), (118, 116, 117, 119), (114, 112, 113, 115), (130, 128, 129, 131), (126, 124, 125, 127), (122, 120, 121, 123), (134, 132, 133, 135), (138, 136, 137, 139), (150, 148, 149, 151), (146, 144, 145, 147), (142, 140, 141, 143), (162, 160, 161, 163), (158, 156, 157, 159), (154, 152, 153, 155), (166, 164, 165, 167), (170, 168, 169, 171), (182, 180, 181, 183), (178, 176, 177, 179), (174, 172, 173, 175), (2, 78, 79, 3), (72, 0, 1, 73), (127, 81, 80, 126), (83, 1, 0, 82), (75, 121, 120, 74), (123, 9, 8, 122), (15, 125, 124, 14), (76, 134, 135, 77), (87, 129, 128, 86), (131, 17, 16, 130), (23, 133, 132, 22), (3, 85, 84, 2), (92, 6, 7, 93), (4, 90, 91, 5), (5, 97, 96, 4), (99, 137, 136, 98), (139, 25, 24, 138), (31, 141, 140, 30), (143, 89, 88, 142), (144, 94, 95, 145), (147, 33, 32, 146), (39, 149, 148, 38), (151, 101, 100, 150), (103, 7, 6, 102), (116, 110, 111, 117), (104, 114, 115, 105), (159, 169, 168, 158), (171, 57, 56, 170), (63, 173, 172, 62), (175, 113, 112, 174), (107, 153, 152, 106), (155, 41, 40, 154), (47, 157, 156, 46), (108, 166, 167, 109), (183, 161, 160, 182), (163, 49, 48, 162), (55, 165, 164, 54), (119, 177, 176, 118), (179, 65, 64, 178), (71, 181, 180, 70), (3, 79, 73, 1)])
_uv = me_brick_001.uv_layers.new(name='UVMap')
_uv.uv.foreach_set('vector', [0.3703, 0.7361, 0.3703, 0.5139, 0.384, 0.5139, 0.384, 0.7361, 0.6297, 0.5139, 0.6297, 0.7361, 0.6159, 0.7361, 0.6159, 0.5139, 0.3822, 0.7537, 0.6129, 0.7537, 0.6178, 0.7563, 0.6178, 0.9601, 0.6126, 0.963, 0.6022, 0.9634, 0.5793, 0.9672, 0.5616, 0.9763, 0.5542, 0.9882, 0.5535, 0.9936, 0.5479, 0.9963, 0.3871, 0.9963, 0.3822, 0.9937, 0.1297, 0.5139, 0.1297, 0.7361, 0.125, 0.7361, 0.125, 0.5139, 0.375, 0.5139, 0.6159, 0.5139, 0.6159, 0.7361, 0.375, 0.7361, 0.384, 0.5139, 0.625, 0.5139, 0.625, 0.7361, 0.384, 0.7361, 0.4481, 0.01388, 0.616, 0.01388, 0.616, 0.2361, 0.4481, 0.2361, 0.3706, 0.7442, 0.3706, 0.5058, 0.4312, 0.508, 0.4312, 0.742, 0.8706, 0.7361, 0.8706, 0.5139, 0.875, 0.5139, 0.875, 0.7361, 0.4312, 0.2361, 0.4312, 0.01388, 0.4377, 0.01388, 0.4377, 0.2361, 0.3822, 0.2563, 0.3871, 0.2537, 0.5479, 0.2537, 0.5535, 0.2564, 0.5542, 0.2618, 0.5616, 0.2737, 0.5793, 0.2828, 0.6022, 0.2866, 0.6126, 0.287, 0.6178, 0.2899, 0.6178, 0.4937, 0.6129, 0.4963, 0.3822, 0.4963, 0.1297, 0.5139, 0.375, 0.5139, 0.375, 0.7361, 0.1297, 0.7361, 0.6294, 0.5139, 0.6294, 0.7361, 0.616, 0.7361, 0.616, 0.5139, 0.1545, 0.5139, 0.1545, 0.7361, 0.125, 0.7361, 0.125, 0.5139, 0.4481, 0.01388, 0.4481, 0.2361, 0.4385, 0.2361, 0.4385, 0.01388, 0.3618, 0.7451, 0.3618, 0.5049, 0.3706, 0.5058, 0.3706, 0.7442, 0.1522, 0.5139, 0.1522, 0.7361, 0.125, 0.7361, 0.125, 0.5139, 0.8455, 0.7361, 0.8455, 0.5139, 0.875, 0.5139, 0.875, 0.7361, 0.1583, 0.5139, 0.1583, 0.7361, 0.1579, 0.7361, 0.1579, 0.5139, 0.1579, 0.5139, 0.1579, 0.7361, 0.1545, 0.7361, 0.1545, 0.5139, 0.4377, 0.2361, 0.4377, 0.01388, 0.4385, 0.01388, 0.4385, 0.2361, 0.8421, 0.7361, 0.8421, 0.5139, 0.8455, 0.5139, 0.8455, 0.7361, 0.4312, 0.2361, 0.4312, 0.01388, 0.4377, 0.01388, 0.4377, 0.2361, 0.8417, 0.7361, 0.8417, 0.5139, 0.8421, 0.5139, 0.8421, 0.7361, 0.5679, 0.01388, 0.5679, 0.2361, 0.5613, 0.2361, 0.5613, 0.01388, 0.5613, 0.01388, 0.5613, 0.2361, 0.5605, 0.2361, 0.5605, 0.01388, 0.3768, 0.7838, 0.3735, 0.7762, 0.3723, 0.7699, 0.3866, 0.7651, 0.4334, 0.7609, 0.4454, 0.7559, 0.4459, 0.7534, 0.4513, 0.7525, 0.613, 0.7534, 0.6179, 0.7558, 0.6179, 0.9942, 0.613, 0.9966, 0.4509, 0.9966, 0.4454, 0.9941, 0.4447, 0.9891, 0.4374, 0.9782, 0.42, 0.9697, 0.3974, 0.9662, 0.3872, 0.9659, 0.3821, 0.9632, 0.3396, 0.7361, 0.3396, 0.5139, 0.3515, 0.51, 0.3515, 0.74, 0.1558, 0.5139, 0.1558, 0.7361, 0.1554, 0.7361, 0.1554, 0.5139, 0.1554, 0.5139, 0.1554, 0.7361, 0.1522, 0.7361, 0.1522, 0.5139, 0.4377, 0.2361, 0.4377, 0.01388, 0.4385, 0.01388, 0.4385, 0.2361, 0.3821, 0.2868, 0.3872, 0.2841, 0.3974, 0.2838, 0.42, 0.2803, 0.4374, 0.2718, 0.4447, 0.2609, 0.4454, 0.2559, 0.4509, 0.2534, 0.613, 0.2534, 0.6179, 0.2558, 0.6179, 0.4942, 0.613, 0.4966, 0.4513, 0.4975, 0.4459, 0.4966, 0.4454, 0.4941, 0.4334, 0.4891, 0.3866, 0.4849, 0.3723, 0.4801, 0.3735, 0.4738, 0.3768, 0.4662, 0.8703, 0.7361, 0.8703, 0.5139, 0.875, 0.5139, 0.875, 0.7361, 0.3515, 0.74, 0.3515, 0.51, 0.3618, 0.5049, 0.3618, 0.7451, 0.4312, 0.742, 0.4312, 0.508, 0.4377, 0.5109, 0.4377, 0.7391, 0.4377, 0.7391, 0.4377, 0.5109, 0.4385, 0.5126, 0.4385, 0.7374, 0.3821, 0.2899, 0.3872, 0.287, 0.3975, 0.2866, 0.42, 0.2828, 0.4374, 0.2737, 0.4447, 0.2618, 0.4454, 0.2564, 0.4509, 0.2537, 0.6131, 0.2537, 0.6179, 0.2563, 0.6179, 0.4963, 0.3869, 0.4963, 0.3821, 0.4937, 0.4481, 0.01388, 0.616, 0.01388, 0.616, 0.2361, 0.4481, 0.2361, 0.1634, 0.5139, 0.3703, 0.5139, 0.3703, 0.7361, 0.1634, 0.7361, 0.3841, 0.01388, 0.5508, 0.01388, 0.5508, 0.2361, 0.3841, 0.2361, 0.6297, 0.5139, 0.8366, 0.5139, 0.8366, 0.7361, 0.6297, 0.7361, 0.6294, 0.5139, 0.8706, 0.5139, 0.8706, 0.7361, 0.6294, 0.7361, 0.4481, 0.5139, 0.616, 0.5139, 0.616, 0.7361, 0.4481, 0.7361, 0.8366, 0.7361, 0.8366, 0.5139, 0.8417, 0.5139, 0.8417, 0.7361, 0.1634, 0.5139, 0.1634, 0.7361, 0.1583, 0.7361, 0.1583, 0.5139, 0.5508, 0.2361, 0.5508, 0.01388, 0.5605, 0.01388, 0.5605, 0.2361, 0.4481, 0.01388, 0.4481, 0.2361, 0.4385, 0.2361, 0.4385, 0.01388, 0.1604, 0.5139, 0.3396, 0.5139, 0.3396, 0.7361, 0.1604, 0.7361, 0.1604, 0.5139, 0.1604, 0.7361, 0.1558, 0.7361, 0.1558, 0.5139, 0.4481, 0.5139, 0.4481, 0.7361, 0.4385, 0.7374, 0.4385, 0.5126, 0.3821, 0.7563, 0.3869, 0.7537, 0.6179, 0.7537, 0.6179, 0.9937, 0.6131, 0.9963, 0.4509, 0.9963, 0.4454, 0.9936, 0.4447, 0.9882, 0.4374, 0.9763, 0.42, 0.9672, 0.3975, 0.9634, 0.3872, 0.963, 0.3821, 0.9601, 0.42, 0.2828, 0.3975, 0.2866, 0.3961, 0.2829, 0.4162, 0.2795, 0.3975, 0.9634, 0.42, 0.9672, 0.4162, 0.9705, 0.3961, 0.9671, 0.4374, 0.2737, 0.42, 0.2828, 0.4162, 0.2795, 0.4312, 0.2717, 0.42, 0.9672, 0.4374, 0.9763, 0.4312, 0.9783, 0.4162, 0.9705, 0.4447, 0.2618, 0.4374, 0.2737, 0.4312, 0.2717, 0.4377, 0.2611, 0.4374, 0.9763, 0.4447, 0.9882, 0.4377, 0.9889, 0.4312, 0.9783, 0.5793, 0.9672, 0.6022, 0.9634, 0.6036, 0.9671, 0.5831, 0.9705, 0.6022, 0.2866, 0.5793, 0.2828, 0.5831, 0.2795, 0.6036, 0.2829, 0.5616, 0.9763, 0.5793, 0.9672, 0.5831, 0.9705, 0.5679, 0.9783, 0.5793, 0.2828, 0.5616, 0.2737, 0.5679, 0.2717, 0.5831, 0.2795, 0.5542, 0.9882, 0.5616, 0.9763, 0.5679, 0.9783, 0.5613, 0.9889, 0.5616, 0.2737, 0.5542, 0.2618, 0.5613, 0.2611, 0.5679, 0.2717, 0.42, 0.2803, 0.3974, 0.2838, 0.3961, 0.2804, 0.4162, 0.2772, 0.3974, 0.9662, 0.42, 0.9697, 0.4162, 0.9728, 0.3961, 0.9696, 0.4374, 0.2718, 0.42, 0.2803, 0.4162, 0.2772, 0.4312, 0.27, 0.42, 0.9697, 0.4374, 0.9782, 0.4312, 0.98, 0.4162, 0.9728, 0.4447, 0.2609, 0.4374, 0.2718, 0.4312, 0.27, 0.4377, 0.2602, 0.4374, 0.9782, 0.4447, 0.9891, 0.4377, 0.9898, 0.4312, 0.98, 0.3866, 0.7651, 0.3723, 0.7699, 0.3618, 0.7451, 0.3706, 0.7442, 0.3723, 0.4801, 0.3866, 0.4849, 0.3706, 0.5058, 0.3618, 0.5049, 0.4334, 0.7609, 0.3866, 0.7651, 0.3706, 0.7442, 0.4312, 0.742, 0.3866, 0.4849, 0.4334, 0.4891, 0.4312, 0.508, 0.3706, 0.5058, 0.4454, 0.7559, 0.4334, 0.7609, 0.4312, 0.742, 0.4377, 0.7391, 0.4334, 0.4891, 0.4454, 0.4941, 0.4377, 0.5109, 0.4312, 0.508, 0.6131, 0.9963, 0.6179, 0.9937, 0.625, 0.9953, 0.616, 1.0, 0.6179, 0.2563, 0.6131, 0.2537, 0.616, 0.25, 0.625, 0.2547, 0.3869, 0.7537, 0.3821, 0.7563, 0.375, 0.7547, 0.384, 0.75, 0.3821, 0.4937, 0.3869, 0.4963, 0.384, 0.5, 0.375, 0.4953, 0.3871, 0.2537, 0.3822, 0.2563, 0.375, 0.2547, 0.3841, 0.25, 0.3822, 0.9937, 0.3871, 0.9963, 0.3841, 1.0, 0.375, 0.9953, 0.6129, 0.4963, 0.6178, 0.4937, 0.625, 0.4953, 0.6159, 0.5, 0.6178, 0.7563, 0.6129, 0.7537, 0.6159, 0.75, 0.625, 0.7547, 0.613, 0.9966, 0.6179, 0.9942, 0.625, 0.9956, 0.616, 1.0, 0.6179, 0.2558, 0.613, 0.2534, 0.616, 0.25, 0.625, 0.2544, 0.613, 0.4966, 0.6179, 0.4942, 0.625, 0.4956, 0.616, 0.5, 0.6179, 0.7558, 0.613, 0.7534, 0.616, 0.75, 0.625, 0.7544, 0.3872, 0.287, 0.3821, 0.2899, 0.375, 0.2884, 0.384, 0.2833, 0.3821, 0.9601, 0.3872, 0.963, 0.384, 0.9667, 0.375, 0.9616, 0.4454, 0.9936, 0.4509, 0.9963, 0.4481, 1.0, 0.4385, 0.9953, 0.4509, 0.2537, 0.4454, 0.2564, 0.4385, 0.2547, 0.4481, 0.25, 0.6126, 0.963, 0.6178, 0.9601, 0.625, 0.9616, 0.6159, 0.9667, 0.6178, 0.2899, 0.6126, 0.287, 0.6159, 0.2833, 0.625, 0.2884, 0.5535, 0.2564, 0.5479, 0.2537, 0.5508, 0.25, 0.5605, 0.2547, 0.5479, 0.9963, 0.5535, 0.9936, 0.5605, 0.9953, 0.5508, 1.0, 0.3872, 0.2841, 0.3821, 0.2868, 0.375, 0.2854, 0.384, 0.2808, 0.3821, 0.9632, 0.3872, 0.9659, 0.384, 0.9692, 0.375, 0.9646, 0.4454, 0.9941, 0.4509, 0.9966, 0.4481, 1.0, 0.4385, 0.9956, 0.4509, 0.2534, 0.4454, 0.2559, 0.4385, 0.2544, 0.4481, 0.25, 0.3735, 0.7762, 0.3768, 0.7838, 0.375, 0.7854, 0.3694, 0.7721, 0.3768, 0.4662, 0.3735, 0.4738, 0.3694, 0.4779, 0.375, 0.4646, 0.4459, 0.4966, 0.4513, 0.4975, 0.4481, 0.5139, 0.4385, 0.5126, 0.4513, 0.7525, 0.4459, 0.7534, 0.4385, 0.7374, 0.4481, 0.7361, 0.6179, 0.4963, 0.6179, 0.2563, 0.625, 0.2547, 0.625, 0.5, 0.6179, 0.9937, 0.6179, 0.7537, 0.625, 0.75, 0.625, 0.9953, 0.1634, 0.7361, 0.3703, 0.7361, 0.3687, 0.75, 0.1649, 0.75, 0.384, 0.7361, 0.625, 0.7361, 0.6179, 0.7537, 0.3869, 0.7537, 0.616, 0.01388, 0.4481, 0.01388, 0.4509, 0.0, 0.6131, 0.0, 0.4385, 0.01388, 0.4377, 0.01388, 0.4377, 0.0, 0.4383, 0.0, 0.1579, 0.7361, 0.1583, 0.7361, 0.1583, 0.75, 0.1579, 0.75, 0.6131, 0.2537, 0.4509, 0.2537, 0.4481, 0.2361, 0.616, 0.2361, 0.3703, 0.5139, 0.1634, 0.5139, 0.1649, 0.5, 0.3687, 0.5, 0.1583, 0.5139, 0.1579, 0.5139, 0.1579, 0.5, 0.1583, 0.5, 0.4377, 0.2361, 0.4385, 0.2361, 0.4383, 0.25, 0.4377, 0.25, 0.625, 0.5139, 0.384, 0.5139, 0.3869, 0.4963, 0.6179, 0.4963, 0.3822, 0.2563, 0.3822, 0.4963, 0.375, 0.5, 0.375, 0.2547, 0.3822, 0.7537, 0.3822, 0.9937, 0.375, 0.9953, 0.375, 0.75, 0.375, 0.7361, 0.6159, 0.7361, 0.6129, 0.7537, 0.3822, 0.7537, 0.6297, 0.7361, 0.8366, 0.7361, 0.8351, 0.75, 0.6313, 0.75, 0.8417, 0.7361, 0.8421, 0.7361, 0.8421, 0.75, 0.8417, 0.75, 0.5613, 0.01388, 0.5605, 0.01388, 0.5607, 0.0, 0.5613, 0.0, 0.5508, 0.01388, 0.3841, 0.01388, 0.3871, 0.0, 0.5479, 0.0, 0.5479, 0.2537, 0.3871, 0.2537, 0.3841, 0.2361, 0.5508, 0.2361, 0.5605, 0.2361, 0.5613, 0.2361, 0.5613, 0.25, 0.5607, 0.25, 0.8421, 0.5139, 0.8417, 0.5139, 0.8417, 0.5, 0.8421, 0.5, 0.8366, 0.5139, 0.6297, 0.5139, 0.6313, 0.5, 0.8351, 0.5, 0.6159, 0.5139, 0.375, 0.5139, 0.3822, 0.4963, 0.6129, 0.4963, 0.6179, 0.4942, 0.6179, 0.2558, 0.625, 0.2544, 0.625, 0.4956, 0.6179, 0.9942, 0.6179, 0.7558, 0.625, 0.7544, 0.625, 0.9956, 0.1604, 0.7361, 0.3396, 0.7361, 0.3382, 0.75, 0.1618, 0.75, 0.3515, 0.74, 0.3618, 0.7451, 0.3618, 0.7601, 0.3539, 0.7557, 0.4377, 0.7391, 0.4385, 0.7374, 0.4459, 0.7534, 0.4454, 0.7559, 0.4481, 0.7361, 0.616, 0.7361, 0.613, 0.7534, 0.4513, 0.7525, 0.616, 0.01388, 0.4481, 0.01388, 0.4509, 0.0, 0.6131, 0.0, 0.4385, 0.01388, 0.4377, 0.01388, 0.4377, 0.0, 0.4383, 0.0, 0.1554, 0.7361, 0.1558, 0.7361, 0.1557, 0.75, 0.1554, 0.75, 0.613, 0.2534, 0.4509, 0.2534, 0.4481, 0.2361, 0.616, 0.2361, 0.3396, 0.5139, 0.1604, 0.5139, 0.1618, 0.5, 0.3382, 0.5, 0.1558, 0.5139, 0.1554, 0.5139, 0.1554, 0.5, 0.1557, 0.5, 0.4377, 0.2361, 0.4385, 0.2361, 0.4383, 0.25, 0.4377, 0.25, 0.616, 0.5139, 0.4481, 0.5139, 0.4513, 0.4975, 0.613, 0.4966, 0.4385, 0.5126, 0.4377, 0.5109, 0.4454, 0.4941, 0.4459, 0.4966, 0.3618, 0.5049, 0.3515, 0.51, 0.3539, 0.4943, 0.3618, 0.4899, 0.625, 0.5139, 0.8703, 0.5139, 0.8703, 0.7361, 0.625, 0.7361])
me_brick_001.use_remesh_fix_poles = True
me_brick_001.use_remesh_preserve_attributes = False
me_brick_001.use_mirror_vertex_groups = False
me_brick_001.update()

# ---- curves / text
cu_lod_b_front_door_path = bpy.data.curves.new('LOD_B_Front_Door Path', 'CURVE')
cu_lod_b_front_door_path.dimensions = '3D'
_sp = cu_lod_b_front_door_path.splines.new('POLY'); _sp.points.add(4)
_sp.points.foreach_set('co', [-1.042e-14, 1.192e-07, 0.0, 0.0, -7.816e-15, 8.941e-08, 2.0, 0.0, -0.1715, 7.442e-08, 2.428, 0.0, -0.4696, -1.125e-08, 2.741, 0.0, -0.8167, -1.125e-07, 3.063, 0.0])
_sp.points.foreach_set('tilt', [3.142, 3.142, 3.142, 3.142, 3.142])
_sp.order_v = 0
_sp.resolution_v = 0
_sp.use_endpoint_u = True
_sp.use_smooth = False
cu_lod_b_front_door_path.use_path_clamp = True
cu_lod_b_front_door_path.fill_mode = 'FULL'
cu_lod_b_front_door_path_001 = bpy.data.curves.new('LOD_B_Front_Door Path.001', 'CURVE')
cu_lod_b_front_door_path_001.dimensions = '3D'
_sp = cu_lod_b_front_door_path_001.splines.new('POLY'); _sp.points.add(4)
_sp.points.foreach_set('co', [-1.042e-14, 1.192e-07, 0.0, 0.0, -7.816e-15, 8.941e-08, 2.0, 0.0, -0.1715, 7.442e-08, 2.428, 0.0, -0.4696, -1.125e-08, 2.741, 0.0, -0.9117, -1.125e-07, 3.166, 0.0])
_sp.points.foreach_set('tilt', [3.142, 3.142, 3.142, 3.142, 3.142])
_sp.order_v = 0
_sp.resolution_v = 0
_sp.use_endpoint_u = True
_sp.use_smooth = False
cu_lod_b_front_door_path_001.use_path_clamp = True
cu_lod_b_front_door_path_001.fill_mode = 'FULL'

# ---- objects
ob_lod_a_front_door = bpy.data.objects.new('LOD_A_Front_Door', me_lod_a_front_door)
ob_lod_b_front_door_mesh = bpy.data.objects.new('LOD_B_Front_Door mesh', me_lod_b_front_door_mesh)
ob_lod_b_front_door_path = bpy.data.objects.new('LOD_B_Front_Door Path', cu_lod_b_front_door_path)
ob_mirror_point = bpy.data.objects.new('Mirror_Point', None)
ob_cube = bpy.data.objects.new('Cube', me_cube_001)
ob_brick = bpy.data.objects.new('Brick', me_brick)
ob_lod_b_front_door_3500 = bpy.data.objects.new('LOD_B_Front_Door 3500', None)
ob_lod_b_front_door_mesh_001 = bpy.data.objects.new('LOD_B_Front_Door mesh.001', me_lod_b_front_door_mesh_001)
ob_lod_b_front_door_path_001 = bpy.data.objects.new('LOD_B_Front_Door Path.001', cu_lod_b_front_door_path_001)
ob_mirror_point_001 = bpy.data.objects.new('Mirror_Point.001', None)
ob_cube_001 = bpy.data.objects.new('Cube.001', me_cube_000)
ob_brick_001 = bpy.data.objects.new('Brick.001', me_brick_001)
ob_lod_b_front_door_9400 = bpy.data.objects.new('LOD_B_Front_Door 9400', None)

# ---- transforms, parenting, visibility, modifiers, constraints
ob_lod_a_front_door.location = (0.0, 0.0, 0.0)
ob_lod_a_front_door.hide_viewport = True
ob_lod_a_front_door.hide_render = True
ob_lod_a_front_door.lineart.crease_threshold = 0.0
ob_lod_b_front_door_mesh.parent = ob_lod_b_front_door_3500
ob_lod_b_front_door_mesh.location = (0.0, 0.0, 0.0)
ob_lod_b_front_door_mesh.hide_viewport = True
ob_lod_b_front_door_mesh.hide_render = True
ob_lod_b_front_door_mesh.lineart.crease_threshold = 0.0
ob_lod_b_front_door_path.parent = ob_lod_b_front_door_3500
ob_lod_b_front_door_path.location = (-1.0, 0.0, 0.0)
ob_lod_b_front_door_path.hide_viewport = True
ob_lod_b_front_door_path.hide_render = True
ob_lod_b_front_door_path.lineart.crease_threshold = 0.0
ob_mirror_point.parent = ob_lod_b_front_door_3500
ob_mirror_point.location = (-2.0, -0.125, 0.0)
ob_mirror_point.hide_viewport = True
ob_mirror_point.hide_render = True
ob_mirror_point.lineart.crease_threshold = 0.0
ob_cube.parent = ob_lod_b_front_door_3500
ob_cube.location = (-2.0, -0.125, 3.348)
ob_cube.rotation_euler = (0.0, 0.7854, 0.0)
ob_cube.scale = (0.125, 0.1597, 0.125)
ob_cube.hide_viewport = True
ob_cube.hide_render = True
ob_cube.lineart.crease_threshold = 0.0
ob_brick.parent = ob_lod_b_front_door_3500
ob_brick.location = (-1.0, 0.0, 0.0)
ob_brick.hide_viewport = True
ob_brick.hide_render = True
ob_brick.lineart.crease_threshold = 0.0
_m = ob_brick.modifiers.new('Array', 'ARRAY')
_m.fit_type = 'FIT_CURVE'
_m.curve = ob_lod_b_front_door_path
_m.constant_offset_displace = (0.0, 0.0, 0.0)
_m.relative_offset_displace = (0.0, 0.0, 1.0)
_m = ob_brick.modifiers.new('Curve', 'CURVE')
_m.object = ob_lod_b_front_door_path
_m.deform_axis = 'POS_Z'
_m = ob_brick.modifiers.new('Mirror', 'MIRROR')
_m.mirror_object = ob_mirror_point
ob_lod_b_front_door_3500.location = (0.0, 0.0, 0.0)
ob_lod_b_front_door_3500.hide_viewport = True
ob_lod_b_front_door_3500.hide_render = True
ob_lod_b_front_door_3500.lineart.crease_threshold = 0.0
ob_lod_b_front_door_mesh_001.parent = ob_lod_b_front_door_9400
ob_lod_b_front_door_mesh_001.location = (0.0, 0.0, 0.0)
ob_lod_b_front_door_mesh_001.lineart.crease_threshold = 0.0
ob_lod_b_front_door_path_001.parent = ob_lod_b_front_door_9400
ob_lod_b_front_door_path_001.location = (-1.0, 0.0, 0.0)
ob_lod_b_front_door_path_001.lineart.crease_threshold = 0.0
ob_mirror_point_001.parent = ob_lod_b_front_door_9400
ob_mirror_point_001.location = (-2.0, -0.125, 0.0)
ob_mirror_point_001.lineart.crease_threshold = 0.0
ob_cube_001.parent = ob_lod_b_front_door_9400
ob_cube_001.location = (-2.0, -0.125, 3.261)
ob_cube_001.rotation_euler = (0.0, 0.7854, 0.0)
ob_cube_001.scale = (0.125, 0.1597, 0.125)
ob_cube_001.lineart.crease_threshold = 0.0
ob_brick_001.parent = ob_lod_b_front_door_9400
ob_brick_001.location = (-1.0, 0.0, 0.033)
ob_brick_001.rotation_euler = (1.571, -0.0, 0.0)
ob_brick_001.lineart.crease_threshold = 0.0
_m = ob_brick_001.modifiers.new('Array', 'ARRAY')
_m.fit_type = 'FIT_CURVE'
_m.curve = ob_lod_b_front_door_path_001
_m.constant_offset_displace = (0.0, 0.0, 0.0)
_m.relative_offset_displace = (0.0, 1.0, 0.0)
_m = ob_brick_001.modifiers.new('Curve', 'CURVE')
_m.object = ob_lod_b_front_door_path_001
_m.deform_axis = 'POS_Z'
_m = ob_brick_001.modifiers.new('Mirror', 'MIRROR')
_m.mirror_object = ob_mirror_point_001
ob_lod_b_front_door_9400.location = (0.0, 0.0, 0.0)
ob_lod_b_front_door_9400.lineart.crease_threshold = 0.0

# ---- collection membership
col_collection.objects.link(ob_lod_a_front_door)
col_collection.objects.link(ob_lod_b_front_door_mesh)
col_collection.objects.link(ob_lod_b_front_door_path)
col_collection.objects.link(ob_mirror_point)
col_collection.objects.link(ob_cube)
col_collection.objects.link(ob_brick)
col_collection.objects.link(ob_lod_b_front_door_3500)
col_collection.objects.link(ob_lod_b_front_door_mesh_001)
col_collection.objects.link(ob_lod_b_front_door_path_001)
col_collection.objects.link(ob_mirror_point_001)
col_collection.objects.link(ob_cube_001)
col_collection.objects.link(ob_brick_001)
col_collection.objects.link(ob_lod_b_front_door_9400)

# ---- scene / render settings (as saved in the file)
scene.frame_start = 1; scene.frame_end = 250; scene.frame_set(45)
scene.render.engine = 'BLENDER_EEVEE_NEXT'
scene.cycles.use_denoising = False
scene.cycles.samples = 128
scene.cycles.sampling_pattern = 'TABULATED_SOBOL'
scene.cycles.use_adaptive_sampling = False
scene.cycles.use_light_tree = False
scene.view_settings.view_transform = 'Filmic'
bpy.context.view_layer.update()

# ---- added for rendering (the .blend has no active camera and no usable light): camera, sun
cam_auto = bpy.data.cameras.new('AutoCamera')
cam_auto.lens = 50.0
cam_auto.sensor_width = 36.0
cam_auto.clip_end = 1000.0
ob_auto_camera = bpy.data.objects.new('AutoCamera', cam_auto)
scene.collection.objects.link(ob_auto_camera)
ob_auto_camera.location = (4.32181, -7.58617, 6.64039)
ob_auto_camera.rotation_euler = (1.09748, -7.21219e-08, 0.694738)
scene.camera = ob_auto_camera
light_auto_sun = bpy.data.lights.new('AutoSun', 'SUN')
light_auto_sun.energy = 3.0
light_auto_sun.angle = 0.0523599
ob_auto_sun = bpy.data.objects.new('AutoSun', light_auto_sun)
scene.collection.objects.link(ob_auto_sun)
ob_auto_sun.rotation_euler = (0.872665, 0.174533, 0.523599)
bpy.context.view_layer.update()
